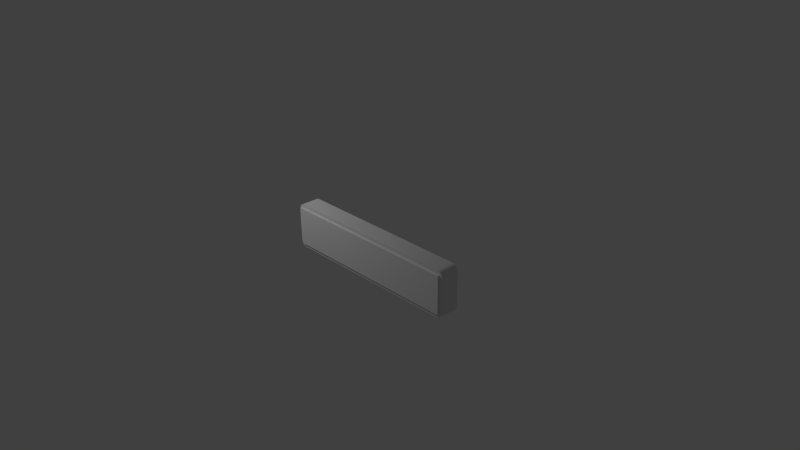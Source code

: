 # Source: menubutton.blend  (saved by Blender 2.72.0; exported with 4.5.12 LTS)
import bpy
from mathutils import Matrix  # noqa: F401  (used for matrix-valued properties, if any)

bpy.ops.wm.read_factory_settings(use_empty=True)
scene = bpy.context.scene
scene.name = 'Scene'

# ---- collections
col_collection_1 = bpy.data.collections.new('Collection 1'); scene.collection.children.link(col_collection_1)

# ---- materials (node trees are filled in below, after node groups)
mat_material = bpy.data.materials.new('Material')
mat_material.alpha_threshold = 0.0
mat_material.use_transparent_shadow = False
mat_material.roughness = 0.5
mat_material.line_color = (0.0, 0.0, 0.0, 1.0)

# ---- material node trees

# ---- world
world_world = bpy.data.worlds.new('World'); scene.world = world_world
world_world.color = (0.05088, 0.05088, 0.05088)
world_world.use_sun_shadow = False
world_world.sun_shadow_jitter_overblur = 0.0
world_world.cycles.sampling_method = 'MANUAL'
world_world.cycles.sample_map_resolution = 256

# ---- cameras
cam_camera = bpy.data.cameras.new('Camera')
cam_camera.clip_end = 100.0
cam_camera.lens = 35.0
cam_camera.sensor_width = 32.0
cam_camera.sensor_height = 18.0
cam_camera.ortho_scale = 7.314
cam_camera.dof.focus_distance = 0.0
cam_camera.dof.aperture_fstop = 128.0

# ---- lights
light_lamp = bpy.data.lights.new('Lamp', 'POINT')
light_lamp.transmission_factor = 0.0
light_lamp.cutoff_distance = 30.0
light_lamp.energy = 100.0
light_lamp.shadow_buffer_clip_start = 1.001
light_lamp.shadow_soft_size = 0.1
light_lamp.shadow_maximum_resolution = 0.006
light_lamp.use_absolute_resolution = True
light_lamp.cycles.use_multiple_importance_sampling = False

# ---- meshes
me_cube = bpy.data.meshes.new('Cube')
me_cube.from_pydata([(-0.9305, -1.0, 1.0), (-1.0, -1.0, 0.6496), (-0.9579, -1.0, 0.9779), (-0.9811, -1.0, 0.9236), (-0.9944, -1.0, 0.8079), (-1.0, 1.0, 0.6496), (-0.9305, 1.0, 1.0), (-0.9944, 1.0, 0.8079), (-0.9811, 1.0, 0.9236), (-0.9579, 1.0, 0.9779), (-0.9442, -1.0, 0.9889), (-0.9695, -1.0, 0.9507), (-0.9878, -1.0, 0.8658), (-0.9972, -1.0, 0.7287), (-0.4652, -1.0, 1.0), (-1.0, -1.0, 0.3248), (-0.9305, -1.0, 0.8248), (-0.9652, -1.0, 0.6496), (-0.9652, -1.0, 0.3248), (-0.4652, -1.0, 0.8248), (-0.9648, -1.0, 0.6496), (-0.9648, -1.0, 0.8248), (-0.9305, -1.207, 0.8248), (-0.9652, -1.207, 0.6496), (-0.9652, -1.207, 0.3248), (-0.4652, -1.207, 0.8248), (-0.9648, -1.207, 0.6496), (-0.9648, -1.207, 0.8248), (0.0, 1.0, 1.0), (0.0, -1.0, 1.0), (0.9305, -1.0, 1.0), (1.0, -1.0, 0.6496), (0.9579, -1.0, 0.9779), (0.9811, -1.0, 0.9236), (0.9944, -1.0, 0.8079), (1.0, 1.0, 0.6496), (0.9305, 1.0, 1.0), (0.9944, 1.0, 0.8079), (0.9811, 1.0, 0.9236), (0.9579, 1.0, 0.9779), (0.0, -1.0, 0.8248), (0.9442, -1.0, 0.9889), (0.9695, -1.0, 0.9507), (0.9878, -1.0, 0.8658), (0.9972, -1.0, 0.7287), (0.4652, -1.0, 1.0), (1.0, -1.0, 0.3248), (0.9305, -1.0, 0.8248), (0.9652, -1.0, 0.6496), (0.9652, -1.0, 0.3248), (0.4652, -1.0, 0.8248), (0.9648, -1.0, 0.6496), (0.9648, -1.0, 0.8248), (0.0, -1.207, 0.8248), (0.9305, -1.207, 0.8248), (0.9652, -1.207, 0.6496), (0.9652, -1.207, 0.3248), (0.4652, -1.207, 0.8248), (0.9648, -1.207, 0.6496), (0.9648, -1.207, 0.8248), (-1.0, -1.0, 0.0), (-1.0, 1.0, 0.0), (-0.9305, -1.0, -1.0), (-1.0, -1.0, -0.6496), (-0.9579, -1.0, -0.9779), (-0.9811, -1.0, -0.9236), (-0.9944, -1.0, -0.8079), (-1.0, 1.0, -0.6496), (-0.9305, 1.0, -1.0), (-0.9944, 1.0, -0.8079), (-0.9811, 1.0, -0.9236), (-0.9579, 1.0, -0.9779), (-0.9652, -1.0, 0.0), (-0.9442, -1.0, -0.9889), (-0.9695, -1.0, -0.9507), (-0.9878, -1.0, -0.8658), (-0.9972, -1.0, -0.7287), (-0.4652, -1.0, -1.0), (-1.0, -1.0, -0.3248), (-0.9305, -1.0, -0.8248), (-0.9652, -1.0, -0.6496), (-0.9652, -1.0, -0.3248), (-0.4652, -1.0, -0.8248), (-0.9648, -1.0, -0.6496), (-0.9648, -1.0, -0.8248), (-0.9652, -1.207, 0.0), (-0.9305, -1.207, -0.8248), (-0.9652, -1.207, -0.6496), (-0.9652, -1.207, -0.3248), (-0.4652, -1.207, -0.8248), (-0.9648, -1.207, -0.6496), (-0.9648, -1.207, -0.8248), (0.0, 1.0, -1.0), (0.0, -1.0, -1.0), (1.0, -1.0, 0.0), (1.0, 1.0, 0.0), (0.9305, -1.0, -1.0), (1.0, -1.0, -0.6496), (0.9579, -1.0, -0.9779), (0.9811, -1.0, -0.9236), (0.9944, -1.0, -0.8079), (1.0, 1.0, -0.6496), (0.9305, 1.0, -1.0), (0.9944, 1.0, -0.8079), (0.9811, 1.0, -0.9236), (0.9579, 1.0, -0.9779), (0.0, -1.0, -0.8248), (0.9652, -1.0, 0.0), (0.9442, -1.0, -0.9889), (0.9695, -1.0, -0.9507), (0.9878, -1.0, -0.8658), (0.9972, -1.0, -0.7287), (0.4652, -1.0, -1.0), (1.0, -1.0, -0.3248), (0.9305, -1.0, -0.8248), (0.9652, -1.0, -0.6496), (0.9652, -1.0, -0.3248), (0.4652, -1.0, -0.8248), (0.9648, -1.0, -0.6496), (0.9648, -1.0, -0.8248), (0.0, -1.207, -0.8248), (0.9652, -1.207, 0.0), (0.9305, -1.207, -0.8248), (0.9652, -1.207, -0.6496), (0.9652, -1.207, -0.3248), (0.4652, -1.207, -0.8248), (0.9648, -1.207, -0.6496), (0.9648, -1.207, -0.8248), (-0.9442, -1.0, 0.9889), (-0.9305, -1.0, 1.0), (-0.9305, 1.0, 1.0), (-0.9579, 1.0, 0.9779), (-0.9695, -1.0, 0.9507), (-0.9579, -1.0, 0.9779), (-0.9811, 1.0, 0.9236), (-0.9878, -1.0, 0.8658), (-0.9811, -1.0, 0.9236), (-0.9944, 1.0, 0.8079), (-0.9972, -1.0, 0.7287), (-0.9944, -1.0, 0.8079), (-1.0, 1.0, 0.6496), (-0.4652, -1.0, 1.0), (-1.0, -1.0, 0.3248), (-1.0, -1.0, 0.0), (0.0, 1.0, 1.0), (-1.0, 1.0, 0.0), (-1.0, -1.0, 0.6496), (0.0, -1.0, 1.0), (-0.9652, -1.0, 0.3248), (-0.9652, -1.0, 0.0), (-0.9652, -1.0, 0.6496), (-0.4652, -1.0, 0.8248), (-0.9305, -1.0, 0.8248), (0.0, -1.0, 0.8248), (-0.9648, -1.207, 0.8248), (-0.9648, -1.207, 0.8248), (-0.9648, -1.0, 0.8248), (-0.9648, -1.0, 0.8248), (-0.9648, -1.0, 0.6496), (-0.9652, -1.207, 0.3248), (-0.9652, -1.207, 0.0), (-0.9652, -1.207, 0.6496), (-0.4652, -1.207, 0.8248), (-0.9305, -1.207, 0.8248), (0.0, -1.207, 0.8248), (-0.9648, -1.207, 0.6496), (0.9442, -1.0, 0.9889), (0.9305, -1.0, 1.0), (0.9305, 1.0, 1.0), (0.9579, 1.0, 0.9779), (0.9695, -1.0, 0.9507), (0.9579, -1.0, 0.9779), (0.9811, 1.0, 0.9236), (0.9878, -1.0, 0.8658), (0.9811, -1.0, 0.9236), (0.9944, 1.0, 0.8079), (0.9972, -1.0, 0.7287), (0.9944, -1.0, 0.8079), (1.0, 1.0, 0.6496), (0.4652, -1.0, 1.0), (1.0, -1.0, 0.3248), (1.0, -1.0, 0.0), (1.0, 1.0, 0.0), (1.0, -1.0, 0.6496), (0.9652, -1.0, 0.3248), (0.9652, -1.0, 0.0), (0.9652, -1.0, 0.6496), (0.4652, -1.0, 0.8248), (0.9305, -1.0, 0.8248), (0.9648, -1.207, 0.8248), (0.9648, -1.207, 0.8248), (0.9648, -1.0, 0.8248), (0.9648, -1.0, 0.8248), (0.9648, -1.0, 0.6496), (0.9652, -1.207, 0.3248), (0.9652, -1.207, 0.0), (0.9652, -1.207, 0.6496), (0.4652, -1.207, 0.8248), (0.9305, -1.207, 0.8248), (0.9648, -1.207, 0.6496), (-0.9442, -1.0, -0.9889), (-0.9305, -1.0, -1.0), (-0.9305, 1.0, -1.0), (-0.9579, 1.0, -0.9779), (-0.9695, -1.0, -0.9507), (-0.9579, -1.0, -0.9779), (-0.9811, 1.0, -0.9236), (-0.9878, -1.0, -0.8658), (-0.9811, -1.0, -0.9236), (-0.9944, 1.0, -0.8079), (-0.9972, -1.0, -0.7287), (-0.9944, -1.0, -0.8079), (-1.0, 1.0, -0.6496), (-0.4652, -1.0, -1.0), (-1.0, -1.0, -0.3248), (0.0, 1.0, -1.0), (-1.0, -1.0, -0.6496), (0.0, -1.0, -1.0), (-0.9652, -1.0, -0.3248), (-0.9652, -1.0, -0.6496), (-0.4652, -1.0, -0.8248), (-0.9305, -1.0, -0.8248), (0.0, -1.0, -0.8248), (-0.9648, -1.207, -0.8248), (-0.9648, -1.207, -0.8248), (-0.9648, -1.0, -0.8248), (-0.9648, -1.0, -0.8248), (-0.9648, -1.0, -0.6496), (-0.9652, -1.207, -0.3248), (-0.9652, -1.207, -0.6496), (-0.4652, -1.207, -0.8248), (-0.9305, -1.207, -0.8248), (0.0, -1.207, -0.8248), (-0.9648, -1.207, -0.6496), (0.9442, -1.0, -0.9889), (0.9305, -1.0, -1.0), (0.9305, 1.0, -1.0), (0.9579, 1.0, -0.9779), (0.9695, -1.0, -0.9507), (0.9579, -1.0, -0.9779), (0.9811, 1.0, -0.9236), (0.9878, -1.0, -0.8658), (0.9811, -1.0, -0.9236), (0.9944, 1.0, -0.8079), (0.9972, -1.0, -0.7287), (0.9944, -1.0, -0.8079), (1.0, 1.0, -0.6496), (0.4652, -1.0, -1.0), (1.0, -1.0, -0.3248), (1.0, -1.0, -0.6496), (0.9652, -1.0, -0.3248), (0.9652, -1.0, -0.6496), (0.4652, -1.0, -0.8248), (0.9305, -1.0, -0.8248), (0.9648, -1.207, -0.8248), (0.9648, -1.207, -0.8248), (0.9648, -1.0, -0.8248), (0.9648, -1.0, -0.8248), (0.9648, -1.0, -0.6496), (0.9652, -1.207, -0.3248), (0.9652, -1.207, -0.6496), (0.4652, -1.207, -0.8248), (0.9305, -1.207, -0.8248), (0.9648, -1.207, -0.6496)], [], [(95, 35, 31, 46, 94, 113, 97, 101), (93, 77, 62, 68, 92, 102, 96, 112), (0, 6, 9, 2, 10), (2, 9, 8, 3, 11), (3, 8, 7, 4, 12), (4, 7, 5, 1, 13), (16, 129, 128, 133, 132, 136, 135, 139, 138, 146, 17, 20, 156), (121, 56, 55, 58, 189, 54, 57, 53, 25, 22, 154, 26, 23, 24, 85, 88, 87, 90, 223, 86, 89, 120, 125, 122, 254, 126, 123, 124), (30, 41, 32, 39, 36), (32, 42, 33, 38, 39), (33, 43, 34, 37, 38), (34, 44, 31, 35, 37), (47, 191, 51, 48, 183, 176, 177, 173, 174, 170, 171, 166, 167), (180, 183, 48, 49, 107, 116, 115, 249, 248, 181), (18, 72, 81, 219, 83, 84, 91, 233, 229, 228, 160, 159, 161, 165, 27, 21, 158, 150), (82, 79, 201, 213, 217, 247, 235, 114, 117, 106), (62, 73, 64, 71, 68), (64, 74, 65, 70, 71), (65, 75, 66, 69, 70), (66, 76, 63, 67, 69), (79, 225, 227, 80, 216, 210, 211, 207, 208, 204, 205, 200, 201), (230, 231, 224, 226, 221, 220, 222, 252, 253, 119, 127, 262, 261, 232), (60, 15, 1, 5, 61, 67, 63, 78), (96, 102, 105, 98, 108), (98, 105, 104, 99, 109), (99, 104, 103, 100, 110), (100, 103, 101, 97, 111), (114, 235, 234, 239, 238, 242, 241, 245, 244, 249, 115, 118, 256), (148, 17, 146, 142, 143, 214, 216, 80, 218, 149), (14, 129, 16, 19, 40, 50, 47, 167, 45, 29), (151, 152, 157, 155, 163, 162, 164, 197, 198, 59, 52, 188, 187, 153), (145, 140, 137, 134, 131, 130, 28, 168, 169, 172, 175, 178, 182, 246, 243, 240, 237, 236, 215, 202, 203, 206, 209, 212), (194, 195, 259, 260, 263, 255, 257, 258, 251, 250, 185, 184, 186, 193, 192, 190, 199, 196), (144, 6, 0, 141, 147, 179, 30, 36)])
me_cube.polygons.foreach_set('use_smooth', [True] * 34)
_uv = me_cube.uv_layers.new(name='UVMap')
_uv.uv.foreach_set('vector', [0.4791, 0.2799, 0.4791, 0.2332, 0.5041, 0.234, 0.5041, 0.2574, 0.5041, 0.2808, 0.5041, 0.3041, 0.504, 0.3275, 0.479, 0.3267, 0.3382, 0.4417, 0.3054, 0.4417, 0.2725, 0.4416, 0.2739, 0.4174, 0.3399, 0.4176, 0.4051, 0.4177, 0.4037, 0.4418, 0.371, 0.4418, 0.1543, 0.1563, 0.2764, 0.2087, 0.2749, 0.2103, 0.1533, 0.1586, 0.1538, 0.1574, 0.1533, 0.1586, 0.2749, 0.2103, 0.2734, 0.214, 0.1514, 0.1632, 0.1523, 0.1609, 0.1514, 0.1632, 0.2734, 0.214, 0.2716, 0.2217, 0.1482, 0.1707, 0.1497, 0.1669, 0.1482, 0.1707, 0.2716, 0.2217, 0.2696, 0.2327, 0.1441, 0.1807, 0.1461, 0.1757, 0.9322, 0.537, 0.9323, 0.5223, 0.9386, 0.5233, 0.9449, 0.5242, 0.9503, 0.5265, 0.9556, 0.5288, 0.9585, 0.5336, 0.9615, 0.5384, 0.9627, 0.5451, 0.9635, 0.5516, 0.9513, 0.5516, 0.9481, 0.5515, 0.9479, 0.537, 0.9437, 0.8215, 0.9437, 0.86, 0.9461, 0.8985, 0.9435, 0.8985, 0.9435, 0.9193, 0.9276, 0.9193, 0.7126, 0.9193, 0.4976, 0.9193, 0.2826, 0.9193, 0.06759, 0.9193, 0.05173, 0.9193, 0.05173, 0.8985, 0.04911, 0.8985, 0.05152, 0.86, 0.05152, 0.8215, 0.05152, 0.783, 0.0491, 0.7445, 0.05172, 0.7445, 0.05172, 0.7237, 0.06758, 0.7237, 0.2826, 0.7237, 0.4976, 0.7237, 0.7126, 0.7237, 0.9276, 0.7237, 0.9435, 0.7237, 0.9435, 0.7444, 0.9461, 0.7445, 0.9437, 0.783, 0.5385, 0.1567, 0.5394, 0.159, 0.5403, 0.1615, 0.4084, 0.2105, 0.4068, 0.2084, 0.5403, 0.1615, 0.5413, 0.164, 0.5421, 0.1664, 0.4099, 0.2144, 0.4084, 0.2105, 0.5421, 0.1664, 0.5437, 0.1705, 0.5451, 0.1746, 0.4117, 0.2222, 0.4099, 0.2144, 0.5451, 0.1746, 0.547, 0.18, 0.5489, 0.1853, 0.4137, 0.2332, 0.4117, 0.2222, 0.06538, 0.5369, 0.04969, 0.5369, 0.04927, 0.5514, 0.04606, 0.5514, 0.03387, 0.5514, 0.03481, 0.5449, 0.03614, 0.5383, 0.03912, 0.5335, 0.04216, 0.5286, 0.0475, 0.5263, 0.05285, 0.524, 0.05919, 0.5231, 0.06552, 0.5222, 0.03064, 0.5796, 0.03387, 0.5514, 0.04606, 0.5514, 0.04714, 0.5796, 0.04665, 0.6075, 0.04685, 0.6354, 0.04539, 0.6636, 0.0332, 0.6636, 0.03036, 0.6354, 0.03024, 0.6075, 0.9425, 0.08526, 0.9425, 0.07497, 0.9425, 0.06468, 0.9423, 0.05438, 0.9425, 0.05438, 0.9425, 0.04883, 0.9491, 0.04883, 0.9491, 0.05438, 0.9498, 0.05439, 0.952, 0.09551, 0.9512, 0.09554, 0.9505, 0.09556, 0.9498, 0.09557, 0.9491, 0.09556, 0.9491, 0.1011, 0.9425, 0.1011, 0.9425, 0.09556, 0.9423, 0.09555, 0.7153, 0.6782, 0.9312, 0.6783, 0.931, 0.693, 0.7152, 0.693, 0.4979, 0.693, 0.2804, 0.693, 0.06446, 0.6928, 0.06452, 0.6782, 0.2805, 0.6781, 0.498, 0.6781, 0.1438, 0.3932, 0.1431, 0.3909, 0.1423, 0.3885, 0.2721, 0.3487, 0.2739, 0.3507, 0.1423, 0.3885, 0.1416, 0.386, 0.1409, 0.3836, 0.2711, 0.3449, 0.2721, 0.3487, 0.1409, 0.3836, 0.1396, 0.3796, 0.1385, 0.3755, 0.2709, 0.337, 0.2711, 0.3449, 0.1385, 0.3755, 0.1369, 0.3702, 0.1354, 0.3649, 0.2692, 0.3258, 0.2709, 0.337, 0.9312, 0.6783, 0.9469, 0.6783, 0.9474, 0.6638, 0.9506, 0.6638, 0.9628, 0.6638, 0.9618, 0.6703, 0.9605, 0.6769, 0.9575, 0.6817, 0.9544, 0.6866, 0.949, 0.6889, 0.9437, 0.6911, 0.9373, 0.6921, 0.931, 0.693, 0.8855, 0.2651, 0.8692, 0.2651, 0.868, 0.2651, 0.868, 0.2578, 0.8692, 0.2578, 0.8855, 0.2578, 0.9018, 0.2578, 0.918, 0.2578, 0.9343, 0.2578, 0.9355, 0.2578, 0.9355, 0.2651, 0.9343, 0.2651, 0.918, 0.2651, 0.9018, 0.2651, 0.1792, 0.2786, 0.1792, 0.2553, 0.1792, 0.232, 0.2041, 0.2327, 0.2041, 0.2792, 0.204, 0.3258, 0.1791, 0.3251, 0.1791, 0.3018, 0.5407, 0.4089, 0.4051, 0.3522, 0.407, 0.35, 0.5417, 0.4064, 0.5412, 0.4077, 0.5417, 0.4064, 0.407, 0.35, 0.4086, 0.3462, 0.5438, 0.4013, 0.5428, 0.4038, 0.5438, 0.4013, 0.4086, 0.3462, 0.4107, 0.338, 0.5472, 0.3929, 0.5456, 0.3972, 0.5472, 0.3929, 0.4107, 0.338, 0.4132, 0.3267, 0.5516, 0.382, 0.5494, 0.3874, 0.06452, 0.6782, 0.06446, 0.6928, 0.05814, 0.6919, 0.05182, 0.691, 0.0465, 0.6887, 0.04119, 0.6864, 0.03821, 0.6816, 0.0353, 0.6767, 0.03405, 0.6701, 0.0332, 0.6636, 0.04539, 0.6636, 0.0486, 0.6637, 0.04883, 0.6782, 0.9499, 0.5798, 0.9513, 0.5516, 0.9635, 0.5516, 0.9663, 0.5798, 0.9664, 0.6077, 0.966, 0.6356, 0.9628, 0.6638, 0.9506, 0.6638, 0.9495, 0.6356, 0.95, 0.6077, 0.7163, 0.5222, 0.9323, 0.5223, 0.9322, 0.537, 0.7163, 0.5371, 0.4987, 0.5371, 0.2814, 0.537, 0.06538, 0.5369, 0.06552, 0.5222, 0.2815, 0.5222, 0.4988, 0.5222, 0.8855, 0.2724, 0.8692, 0.2724, 0.868, 0.2724, 0.868, 0.2652, 0.8692, 0.2652, 0.8855, 0.2652, 0.9018, 0.2652, 0.918, 0.2652, 0.9343, 0.2652, 0.9355, 0.2652, 0.9355, 0.2724, 0.9343, 0.2724, 0.918, 0.2724, 0.9018, 0.2724, 0.7116, 0.1449, 0.7118, 0.122, 0.7145, 0.1166, 0.7168, 0.1128, 0.7186, 0.111, 0.7206, 0.1102, 0.8044, 0.11, 0.8893, 0.1101, 0.8914, 0.1111, 0.8933, 0.113, 0.8957, 0.1169, 0.8982, 0.1223, 0.8979, 0.1452, 0.8975, 0.1682, 0.8943, 0.1738, 0.8916, 0.1778, 0.8895, 0.1797, 0.8871, 0.1807, 0.8027, 0.1803, 0.7174, 0.18, 0.7151, 0.179, 0.7137, 0.1772, 0.7135, 0.1733, 0.7113, 0.1678, 0.9423, 0.1068, 0.943, 0.1068, 0.9438, 0.1067, 0.9445, 0.1067, 0.9452, 0.1067, 0.9452, 0.1012, 0.9518, 0.1012, 0.9518, 0.1067, 0.952, 0.1068, 0.9518, 0.117, 0.9518, 0.1273, 0.9518, 0.1376, 0.952, 0.1479, 0.9518, 0.1479, 0.9518, 0.1535, 0.9452, 0.1535, 0.9452, 0.1479, 0.9445, 0.1479, 0.3412, 0.143, 0.2764, 0.1431, 0.2757, 0.119, 0.3083, 0.119, 0.3409, 0.119, 0.3735, 0.119, 0.4062, 0.1189, 0.4068, 0.1431])
me_cube.materials.append(mat_material)
me_cube.use_remesh_preserve_volume = False
me_cube.use_remesh_preserve_attributes = False
me_cube.use_mirror_vertex_groups = False
me_cube.update()

# ---- objects
ob_cube = bpy.data.objects.new('Cube', me_cube)
ob_lamp = bpy.data.objects.new('Lamp', light_lamp)
ob_camera = bpy.data.objects.new('Camera', cam_camera)

# ---- transforms, parenting, visibility, modifiers, constraints
ob_cube.location = (0.0, 0.0, 0.0)
ob_cube.scale = (1.352, 0.1301, 0.3235)
ob_cube.lock_rotations_4d = False
ob_cube.empty_display_type = 'ARROWS'
ob_cube.lineart.crease_threshold = 0.0
ob_lamp.location = (-2.188, -1.958, 2.628)
ob_lamp.rotation_euler = (0.6503, 0.05522, 1.866)
ob_lamp.lock_rotations_4d = False
ob_lamp.empty_display_type = 'ARROWS'
ob_lamp.color = (0.0, 0.0, 0.0, 0.0)
ob_lamp.lineart.crease_threshold = 0.0
ob_camera.location = (7.481, -6.508, 5.344)
ob_camera.rotation_euler = (1.109, 0.01082, 0.8149)
ob_camera.lock_rotations_4d = False
ob_camera.empty_display_type = 'ARROWS'
ob_camera.color = (0.0, 0.0, 0.0, 0.0)
ob_camera.display_type = 'WIRE'
ob_camera.lineart.crease_threshold = 0.0

# ---- collection membership
col_collection_1.objects.link(ob_cube)
col_collection_1.objects.link(ob_lamp)
col_collection_1.objects.link(ob_camera)

# ---- scene / render settings (as saved in the file)
scene.camera = ob_camera
scene.frame_start = 1; scene.frame_end = 250; scene.frame_set(1)
scene.render.engine = 'BLENDER_EEVEE_NEXT'
scene.render.resolution_percentage = 50
scene.render.dither_intensity = 0.0
scene.cycles.use_denoising = False
scene.cycles.samples = 10
scene.cycles.sampling_pattern = 'TABULATED_SOBOL'
scene.cycles.light_sampling_threshold = 0.0
scene.cycles.use_adaptive_sampling = False
scene.cycles.use_light_tree = False
scene.cycles.blur_glossy = 0.0
scene.cycles.pixel_filter_type = 'GAUSSIAN'
scene.cycles.sample_clamp_indirect = 0.0
scene.view_settings.view_transform = 'Standard'
bpy.context.view_layer.update()
